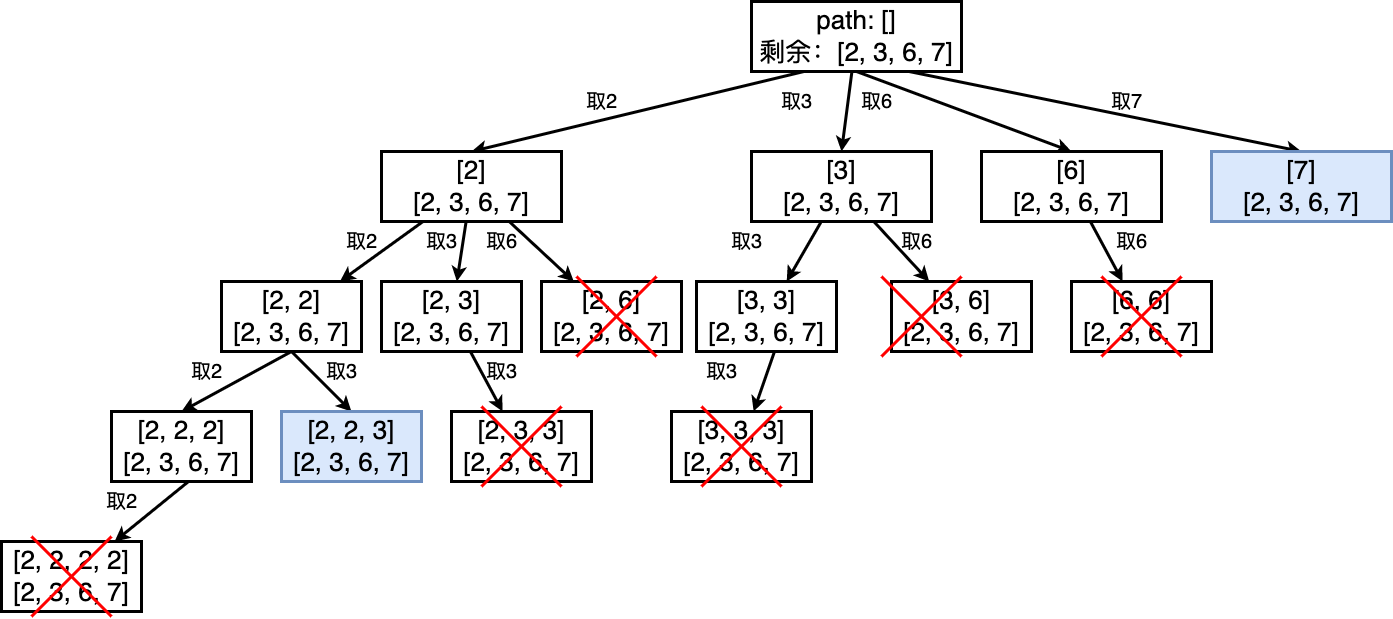

The diagram above was exported from draw.io. Its source (the exported page's mxGraphModel, read from the mxfile embedded in the PNG):
<mxGraphModel dx="2797" dy="1200" grid="1" gridSize="10" guides="1" tooltips="1" connect="1" arrows="1" fold="1" page="0" pageScale="1" pageWidth="827" pageHeight="1169" background="#ffffff" math="0" shadow="0">
  <root>
    <mxCell id="0" />
    <mxCell id="1" parent="0" />
    <mxCell id="2CYdQ7FrG0YlU1iPx80e-27" style="rounded=0;orthogonalLoop=1;jettySize=auto;html=1;strokeWidth=3;entryX=0.5;entryY=0;entryDx=0;entryDy=0;exitX=0.25;exitY=1;exitDx=0;exitDy=0;" parent="1" source="2CYdQ7FrG0YlU1iPx80e-1" target="2CYdQ7FrG0YlU1iPx80e-2" edge="1">
      <mxGeometry relative="1" as="geometry" />
    </mxCell>
    <mxCell id="2CYdQ7FrG0YlU1iPx80e-29" style="rounded=0;orthogonalLoop=1;jettySize=auto;html=1;strokeWidth=3;entryX=0.5;entryY=0;entryDx=0;entryDy=0;" parent="1" source="2CYdQ7FrG0YlU1iPx80e-1" target="2CYdQ7FrG0YlU1iPx80e-3" edge="1">
      <mxGeometry relative="1" as="geometry" />
    </mxCell>
    <mxCell id="2CYdQ7FrG0YlU1iPx80e-30" style="rounded=0;orthogonalLoop=1;jettySize=auto;html=1;strokeWidth=3;entryX=0.5;entryY=0;entryDx=0;entryDy=0;exitX=0.5;exitY=1;exitDx=0;exitDy=0;" parent="1" source="2CYdQ7FrG0YlU1iPx80e-1" target="2CYdQ7FrG0YlU1iPx80e-4" edge="1">
      <mxGeometry relative="1" as="geometry" />
    </mxCell>
    <mxCell id="2CYdQ7FrG0YlU1iPx80e-31" style="rounded=0;orthogonalLoop=1;jettySize=auto;html=1;strokeWidth=3;entryX=0.5;entryY=0;entryDx=0;entryDy=0;exitX=0.75;exitY=1;exitDx=0;exitDy=0;" parent="1" source="2CYdQ7FrG0YlU1iPx80e-1" target="2CYdQ7FrG0YlU1iPx80e-5" edge="1">
      <mxGeometry relative="1" as="geometry" />
    </mxCell>
    <mxCell id="2CYdQ7FrG0YlU1iPx80e-1" value="&lt;font style=&quot;font-size: 26px;&quot;&gt;path: []&lt;br&gt;剩余：[2, 3, 6, 7]&lt;/font&gt;" style="rounded=0;whiteSpace=wrap;html=1;strokeWidth=3;" parent="1" vertex="1">
      <mxGeometry x="350" y="270" width="210" height="70" as="geometry" />
    </mxCell>
    <mxCell id="2CYdQ7FrG0YlU1iPx80e-11" style="rounded=0;orthogonalLoop=1;jettySize=auto;html=1;strokeWidth=3;" parent="1" source="2CYdQ7FrG0YlU1iPx80e-2" target="2CYdQ7FrG0YlU1iPx80e-7" edge="1">
      <mxGeometry relative="1" as="geometry">
        <mxPoint x="70" y="500" as="sourcePoint" />
      </mxGeometry>
    </mxCell>
    <mxCell id="2CYdQ7FrG0YlU1iPx80e-44" style="rounded=0;orthogonalLoop=1;jettySize=auto;html=1;strokeWidth=3;" parent="1" source="2CYdQ7FrG0YlU1iPx80e-2" target="2CYdQ7FrG0YlU1iPx80e-6" edge="1">
      <mxGeometry relative="1" as="geometry" />
    </mxCell>
    <mxCell id="2CYdQ7FrG0YlU1iPx80e-45" style="rounded=0;orthogonalLoop=1;jettySize=auto;html=1;strokeWidth=3;" parent="1" source="2CYdQ7FrG0YlU1iPx80e-2" target="2CYdQ7FrG0YlU1iPx80e-8" edge="1">
      <mxGeometry relative="1" as="geometry" />
    </mxCell>
    <mxCell id="2CYdQ7FrG0YlU1iPx80e-2" value="&lt;font style=&quot;font-size: 26px;&quot;&gt;[2]&lt;br&gt;[2, 3, 6, 7]&lt;/font&gt;" style="rounded=0;whiteSpace=wrap;html=1;strokeWidth=3;" parent="1" vertex="1">
      <mxGeometry x="-20" y="420" width="180" height="70" as="geometry" />
    </mxCell>
    <mxCell id="2CYdQ7FrG0YlU1iPx80e-47" style="rounded=0;orthogonalLoop=1;jettySize=auto;html=1;strokeWidth=3;" parent="1" source="2CYdQ7FrG0YlU1iPx80e-3" target="2CYdQ7FrG0YlU1iPx80e-17" edge="1">
      <mxGeometry relative="1" as="geometry" />
    </mxCell>
    <mxCell id="2CYdQ7FrG0YlU1iPx80e-48" style="rounded=0;orthogonalLoop=1;jettySize=auto;html=1;strokeWidth=3;" parent="1" source="2CYdQ7FrG0YlU1iPx80e-3" target="2CYdQ7FrG0YlU1iPx80e-18" edge="1">
      <mxGeometry relative="1" as="geometry" />
    </mxCell>
    <mxCell id="2CYdQ7FrG0YlU1iPx80e-3" value="&lt;font style=&quot;font-size: 26px;&quot;&gt;[3]&lt;br&gt;[2, 3, 6, 7]&lt;br&gt;&lt;/font&gt;" style="rounded=0;whiteSpace=wrap;html=1;strokeWidth=3;" parent="1" vertex="1">
      <mxGeometry x="350" y="420" width="180" height="70" as="geometry" />
    </mxCell>
    <mxCell id="2CYdQ7FrG0YlU1iPx80e-49" style="rounded=0;orthogonalLoop=1;jettySize=auto;html=1;strokeWidth=3;" parent="1" source="2CYdQ7FrG0YlU1iPx80e-4" target="2CYdQ7FrG0YlU1iPx80e-24" edge="1">
      <mxGeometry relative="1" as="geometry" />
    </mxCell>
    <mxCell id="2CYdQ7FrG0YlU1iPx80e-4" value="&lt;font style=&quot;font-size: 26px;&quot;&gt;[6]&lt;br&gt;[2, 3, 6, 7]&lt;br&gt;&lt;/font&gt;" style="rounded=0;whiteSpace=wrap;html=1;strokeWidth=3;" parent="1" vertex="1">
      <mxGeometry x="580" y="420" width="180" height="70" as="geometry" />
    </mxCell>
    <mxCell id="2CYdQ7FrG0YlU1iPx80e-5" value="&lt;font style=&quot;font-size: 26px;&quot;&gt;[7]&lt;br&gt;[2, 3, 6, 7]&lt;br&gt;&lt;/font&gt;" style="rounded=0;whiteSpace=wrap;html=1;strokeWidth=3;fillColor=#dae8fc;strokeColor=#6c8ebf;" parent="1" vertex="1">
      <mxGeometry x="810" y="420" width="180" height="70" as="geometry" />
    </mxCell>
    <mxCell id="ZNt_O8HiSBpuCD71kewF-10" style="rounded=0;orthogonalLoop=1;jettySize=auto;html=1;strokeWidth=3;entryX=0.5;entryY=0;entryDx=0;entryDy=0;exitX=0.5;exitY=1;exitDx=0;exitDy=0;" edge="1" parent="1" source="2CYdQ7FrG0YlU1iPx80e-6" target="ZNt_O8HiSBpuCD71kewF-9">
      <mxGeometry relative="1" as="geometry" />
    </mxCell>
    <mxCell id="2CYdQ7FrG0YlU1iPx80e-6" value="&lt;font style=&quot;font-size: 26px;&quot;&gt;[2, 2]&lt;br&gt;[2, 3, 6, 7]&lt;br&gt;&lt;/font&gt;" style="rounded=0;whiteSpace=wrap;html=1;strokeWidth=3;" parent="1" vertex="1">
      <mxGeometry x="-180" y="550" width="140" height="70" as="geometry" />
    </mxCell>
    <mxCell id="ZNt_O8HiSBpuCD71kewF-18" style="rounded=0;orthogonalLoop=1;jettySize=auto;html=1;strokeWidth=3;" edge="1" parent="1" source="2CYdQ7FrG0YlU1iPx80e-7" target="ZNt_O8HiSBpuCD71kewF-17">
      <mxGeometry relative="1" as="geometry" />
    </mxCell>
    <mxCell id="2CYdQ7FrG0YlU1iPx80e-7" value="&lt;font style=&quot;font-size: 26px;&quot;&gt;[2, 3]&lt;br&gt;[2, 3, 6, 7]&lt;br&gt;&lt;/font&gt;" style="rounded=0;whiteSpace=wrap;html=1;strokeWidth=3;" parent="1" vertex="1">
      <mxGeometry x="-20" y="550" width="140" height="70" as="geometry" />
    </mxCell>
    <mxCell id="2CYdQ7FrG0YlU1iPx80e-8" value="&lt;font style=&quot;font-size: 26px;&quot;&gt;[2, 6]&lt;br&gt;[2, 3, 6, 7]&lt;br&gt;&lt;/font&gt;" style="rounded=0;whiteSpace=wrap;html=1;strokeWidth=3;" parent="1" vertex="1">
      <mxGeometry x="140" y="550" width="140" height="70" as="geometry" />
    </mxCell>
    <mxCell id="2CYdQ7FrG0YlU1iPx80e-14" value="&lt;font style=&quot;font-size: 20px;&quot;&gt;取2&lt;/font&gt;" style="text;html=1;align=center;verticalAlign=middle;resizable=0;points=[];autosize=1;strokeColor=none;fillColor=none;" parent="1" vertex="1">
      <mxGeometry x="-65" y="490" width="50" height="40" as="geometry" />
    </mxCell>
    <mxCell id="2CYdQ7FrG0YlU1iPx80e-15" value="&lt;font style=&quot;font-size: 20px;&quot;&gt;取3&lt;/font&gt;" style="text;html=1;align=center;verticalAlign=middle;resizable=0;points=[];autosize=1;strokeColor=none;fillColor=none;" parent="1" vertex="1">
      <mxGeometry x="15" y="490" width="50" height="40" as="geometry" />
    </mxCell>
    <mxCell id="2CYdQ7FrG0YlU1iPx80e-16" value="&lt;font style=&quot;font-size: 20px;&quot;&gt;取6&lt;/font&gt;" style="text;html=1;align=center;verticalAlign=middle;resizable=0;points=[];autosize=1;strokeColor=none;fillColor=none;" parent="1" vertex="1">
      <mxGeometry x="75" y="490" width="50" height="40" as="geometry" />
    </mxCell>
    <mxCell id="2CYdQ7FrG0YlU1iPx80e-17" value="&lt;font style=&quot;font-size: 26px;&quot;&gt;[3, 3]&lt;br&gt;[2, 3, 6, 7]&lt;br&gt;&lt;/font&gt;" style="rounded=0;whiteSpace=wrap;html=1;strokeWidth=3;" parent="1" vertex="1">
      <mxGeometry x="295" y="550" width="140" height="70" as="geometry" />
    </mxCell>
    <mxCell id="2CYdQ7FrG0YlU1iPx80e-18" value="&lt;font style=&quot;font-size: 26px;&quot;&gt;[3, 6]&lt;br&gt;[2, 3, 6, 7]&lt;br&gt;&lt;/font&gt;" style="rounded=0;whiteSpace=wrap;html=1;strokeWidth=3;" parent="1" vertex="1">
      <mxGeometry x="490" y="550" width="140" height="70" as="geometry" />
    </mxCell>
    <mxCell id="2CYdQ7FrG0YlU1iPx80e-21" value="&lt;span style=&quot;font-size: 20px;&quot;&gt;取3&lt;/span&gt;" style="text;html=1;align=center;verticalAlign=middle;resizable=0;points=[];autosize=1;strokeColor=none;fillColor=none;" parent="1" vertex="1">
      <mxGeometry x="320" y="490" width="50" height="40" as="geometry" />
    </mxCell>
    <mxCell id="2CYdQ7FrG0YlU1iPx80e-22" value="&lt;font style=&quot;font-size: 20px;&quot;&gt;取6&lt;/font&gt;" style="text;html=1;align=center;verticalAlign=middle;resizable=0;points=[];autosize=1;strokeColor=none;fillColor=none;" parent="1" vertex="1">
      <mxGeometry x="490" y="490" width="50" height="40" as="geometry" />
    </mxCell>
    <mxCell id="2CYdQ7FrG0YlU1iPx80e-24" value="&lt;font style=&quot;font-size: 26px;&quot;&gt;[6, 6]&lt;br&gt;[2, 3, 6, 7]&lt;br&gt;&lt;/font&gt;" style="rounded=0;whiteSpace=wrap;html=1;strokeWidth=3;" parent="1" vertex="1">
      <mxGeometry x="670" y="550" width="140" height="70" as="geometry" />
    </mxCell>
    <mxCell id="2CYdQ7FrG0YlU1iPx80e-26" value="&lt;font style=&quot;font-size: 20px;&quot;&gt;取6&lt;/font&gt;" style="text;html=1;align=center;verticalAlign=middle;resizable=0;points=[];autosize=1;strokeColor=none;fillColor=none;" parent="1" vertex="1">
      <mxGeometry x="705" y="490" width="50" height="40" as="geometry" />
    </mxCell>
    <mxCell id="2CYdQ7FrG0YlU1iPx80e-32" value="&lt;span style=&quot;font-size: 20px;&quot;&gt;取2&lt;/span&gt;" style="text;html=1;align=center;verticalAlign=middle;resizable=0;points=[];autosize=1;strokeColor=none;fillColor=none;" parent="1" vertex="1">
      <mxGeometry x="175" y="350" width="50" height="40" as="geometry" />
    </mxCell>
    <mxCell id="2CYdQ7FrG0YlU1iPx80e-33" value="&lt;font style=&quot;font-size: 20px;&quot;&gt;取3&lt;/font&gt;" style="text;html=1;align=center;verticalAlign=middle;resizable=0;points=[];autosize=1;strokeColor=none;fillColor=none;" parent="1" vertex="1">
      <mxGeometry x="370" y="350" width="50" height="40" as="geometry" />
    </mxCell>
    <mxCell id="2CYdQ7FrG0YlU1iPx80e-34" value="&lt;font style=&quot;font-size: 20px;&quot;&gt;取6&lt;/font&gt;" style="text;html=1;align=center;verticalAlign=middle;resizable=0;points=[];autosize=1;strokeColor=none;fillColor=none;" parent="1" vertex="1">
      <mxGeometry x="450" y="350" width="50" height="40" as="geometry" />
    </mxCell>
    <mxCell id="2CYdQ7FrG0YlU1iPx80e-35" value="&lt;font style=&quot;font-size: 20px;&quot;&gt;取7&lt;/font&gt;" style="text;html=1;align=center;verticalAlign=middle;resizable=0;points=[];autosize=1;strokeColor=none;fillColor=none;" parent="1" vertex="1">
      <mxGeometry x="700" y="350" width="50" height="40" as="geometry" />
    </mxCell>
    <mxCell id="ZNt_O8HiSBpuCD71kewF-3" style="rounded=0;orthogonalLoop=1;jettySize=auto;html=1;strokeWidth=3;exitX=0.5;exitY=1;exitDx=0;exitDy=0;entryX=0.5;entryY=0;entryDx=0;entryDy=0;" edge="1" parent="1" target="ZNt_O8HiSBpuCD71kewF-4" source="2CYdQ7FrG0YlU1iPx80e-6">
      <mxGeometry relative="1" as="geometry">
        <mxPoint x="-103" y="620" as="sourcePoint" />
      </mxGeometry>
    </mxCell>
    <mxCell id="ZNt_O8HiSBpuCD71kewF-4" value="&lt;font style=&quot;font-size: 26px;&quot;&gt;[2, 2, 2]&lt;br&gt;[2, 3, 6, 7]&lt;br&gt;&lt;/font&gt;" style="rounded=0;whiteSpace=wrap;html=1;strokeWidth=3;" vertex="1" parent="1">
      <mxGeometry x="-290" y="680" width="140" height="70" as="geometry" />
    </mxCell>
    <mxCell id="ZNt_O8HiSBpuCD71kewF-5" value="&lt;font style=&quot;font-size: 20px;&quot;&gt;取2&lt;/font&gt;" style="text;html=1;align=center;verticalAlign=middle;resizable=0;points=[];autosize=1;strokeColor=none;fillColor=none;" vertex="1" parent="1">
      <mxGeometry x="-220" y="620" width="50" height="40" as="geometry" />
    </mxCell>
    <mxCell id="ZNt_O8HiSBpuCD71kewF-6" style="rounded=0;orthogonalLoop=1;jettySize=auto;html=1;strokeWidth=3;" edge="1" parent="1" target="ZNt_O8HiSBpuCD71kewF-7">
      <mxGeometry relative="1" as="geometry">
        <mxPoint x="-213" y="750" as="sourcePoint" />
      </mxGeometry>
    </mxCell>
    <mxCell id="ZNt_O8HiSBpuCD71kewF-7" value="&lt;font style=&quot;font-size: 26px;&quot;&gt;[2, 2, 2, 2]&lt;br&gt;[2, 3, 6, 7]&lt;br&gt;&lt;/font&gt;" style="rounded=0;whiteSpace=wrap;html=1;strokeWidth=3;" vertex="1" parent="1">
      <mxGeometry x="-400" y="810" width="140" height="70" as="geometry" />
    </mxCell>
    <mxCell id="ZNt_O8HiSBpuCD71kewF-8" value="&lt;font style=&quot;font-size: 20px;&quot;&gt;取2&lt;/font&gt;" style="text;html=1;align=center;verticalAlign=middle;resizable=0;points=[];autosize=1;strokeColor=none;fillColor=none;" vertex="1" parent="1">
      <mxGeometry x="-305" y="750" width="50" height="40" as="geometry" />
    </mxCell>
    <mxCell id="ZNt_O8HiSBpuCD71kewF-9" value="&lt;font style=&quot;font-size: 26px;&quot;&gt;[2, 2, 3]&lt;br&gt;[2, 3, 6, 7]&lt;br&gt;&lt;/font&gt;" style="rounded=0;whiteSpace=wrap;html=1;strokeWidth=3;fillColor=#dae8fc;strokeColor=#6c8ebf;" vertex="1" parent="1">
      <mxGeometry x="-120" y="680" width="140" height="70" as="geometry" />
    </mxCell>
    <mxCell id="ZNt_O8HiSBpuCD71kewF-11" value="" style="endArrow=none;html=1;rounded=0;strokeWidth=3;strokeColor=#FF0000;" edge="1" parent="1">
      <mxGeometry width="50" height="50" relative="1" as="geometry">
        <mxPoint x="-370" y="885" as="sourcePoint" />
        <mxPoint x="-290" y="805" as="targetPoint" />
      </mxGeometry>
    </mxCell>
    <mxCell id="ZNt_O8HiSBpuCD71kewF-13" value="" style="endArrow=none;html=1;rounded=0;strokeWidth=3;strokeColor=#FF0000;" edge="1" parent="1">
      <mxGeometry width="50" height="50" relative="1" as="geometry">
        <mxPoint x="-290" y="885" as="sourcePoint" />
        <mxPoint x="-370" y="805" as="targetPoint" />
      </mxGeometry>
    </mxCell>
    <mxCell id="ZNt_O8HiSBpuCD71kewF-16" value="&lt;font style=&quot;font-size: 20px;&quot;&gt;取3&lt;/font&gt;" style="text;html=1;align=center;verticalAlign=middle;resizable=0;points=[];autosize=1;strokeColor=none;fillColor=none;" vertex="1" parent="1">
      <mxGeometry x="-85" y="620" width="50" height="40" as="geometry" />
    </mxCell>
    <mxCell id="ZNt_O8HiSBpuCD71kewF-17" value="&lt;font style=&quot;font-size: 26px;&quot;&gt;[2, 3, 3]&lt;br&gt;[2, 3, 6, 7]&lt;br&gt;&lt;/font&gt;" style="rounded=0;whiteSpace=wrap;html=1;strokeWidth=3;" vertex="1" parent="1">
      <mxGeometry x="50" y="680" width="140" height="70" as="geometry" />
    </mxCell>
    <mxCell id="ZNt_O8HiSBpuCD71kewF-19" value="&lt;font style=&quot;font-size: 20px;&quot;&gt;取3&lt;/font&gt;" style="text;html=1;align=center;verticalAlign=middle;resizable=0;points=[];autosize=1;strokeColor=none;fillColor=none;" vertex="1" parent="1">
      <mxGeometry x="75" y="620" width="50" height="40" as="geometry" />
    </mxCell>
    <mxCell id="ZNt_O8HiSBpuCD71kewF-14" value="" style="endArrow=none;html=1;rounded=0;strokeWidth=3;strokeColor=#FF0000;" edge="1" parent="1">
      <mxGeometry width="50" height="50" relative="1" as="geometry">
        <mxPoint x="80" y="755" as="sourcePoint" />
        <mxPoint x="160" y="675" as="targetPoint" />
      </mxGeometry>
    </mxCell>
    <mxCell id="ZNt_O8HiSBpuCD71kewF-15" value="" style="endArrow=none;html=1;rounded=0;strokeWidth=3;strokeColor=#FF0000;" edge="1" parent="1">
      <mxGeometry width="50" height="50" relative="1" as="geometry">
        <mxPoint x="160" y="755" as="sourcePoint" />
        <mxPoint x="80" y="675" as="targetPoint" />
      </mxGeometry>
    </mxCell>
    <mxCell id="ZNt_O8HiSBpuCD71kewF-25" value="" style="endArrow=none;html=1;rounded=0;strokeWidth=3;strokeColor=#FF0000;" edge="1" parent="1">
      <mxGeometry width="50" height="50" relative="1" as="geometry">
        <mxPoint x="175" y="625" as="sourcePoint" />
        <mxPoint x="255" y="545" as="targetPoint" />
      </mxGeometry>
    </mxCell>
    <mxCell id="ZNt_O8HiSBpuCD71kewF-26" value="" style="endArrow=none;html=1;rounded=0;strokeWidth=3;strokeColor=#FF0000;" edge="1" parent="1">
      <mxGeometry width="50" height="50" relative="1" as="geometry">
        <mxPoint x="255" y="625" as="sourcePoint" />
        <mxPoint x="175" y="545" as="targetPoint" />
      </mxGeometry>
    </mxCell>
    <mxCell id="ZNt_O8HiSBpuCD71kewF-27" value="" style="endArrow=none;html=1;rounded=0;strokeWidth=3;strokeColor=#FF0000;" edge="1" parent="1">
      <mxGeometry width="50" height="50" relative="1" as="geometry">
        <mxPoint x="480" y="625" as="sourcePoint" />
        <mxPoint x="560" y="545" as="targetPoint" />
      </mxGeometry>
    </mxCell>
    <mxCell id="ZNt_O8HiSBpuCD71kewF-28" value="" style="endArrow=none;html=1;rounded=0;strokeWidth=3;strokeColor=#FF0000;" edge="1" parent="1">
      <mxGeometry width="50" height="50" relative="1" as="geometry">
        <mxPoint x="560" y="625" as="sourcePoint" />
        <mxPoint x="480" y="545" as="targetPoint" />
      </mxGeometry>
    </mxCell>
    <mxCell id="ZNt_O8HiSBpuCD71kewF-29" style="rounded=0;orthogonalLoop=1;jettySize=auto;html=1;strokeWidth=3;" edge="1" parent="1" target="ZNt_O8HiSBpuCD71kewF-30">
      <mxGeometry relative="1" as="geometry">
        <mxPoint x="373" y="620" as="sourcePoint" />
      </mxGeometry>
    </mxCell>
    <mxCell id="ZNt_O8HiSBpuCD71kewF-30" value="&lt;font style=&quot;font-size: 26px;&quot;&gt;[3, 3, 3]&lt;br&gt;[2, 3, 6, 7]&lt;br&gt;&lt;/font&gt;" style="rounded=0;whiteSpace=wrap;html=1;strokeWidth=3;" vertex="1" parent="1">
      <mxGeometry x="270" y="680" width="140" height="70" as="geometry" />
    </mxCell>
    <mxCell id="ZNt_O8HiSBpuCD71kewF-31" value="&lt;span style=&quot;font-size: 20px;&quot;&gt;取3&lt;/span&gt;" style="text;html=1;align=center;verticalAlign=middle;resizable=0;points=[];autosize=1;strokeColor=none;fillColor=none;" vertex="1" parent="1">
      <mxGeometry x="295" y="620" width="50" height="40" as="geometry" />
    </mxCell>
    <mxCell id="ZNt_O8HiSBpuCD71kewF-32" value="" style="endArrow=none;html=1;rounded=0;strokeWidth=3;strokeColor=#FF0000;" edge="1" parent="1">
      <mxGeometry width="50" height="50" relative="1" as="geometry">
        <mxPoint x="300" y="755" as="sourcePoint" />
        <mxPoint x="380" y="675" as="targetPoint" />
      </mxGeometry>
    </mxCell>
    <mxCell id="ZNt_O8HiSBpuCD71kewF-33" value="" style="endArrow=none;html=1;rounded=0;strokeWidth=3;strokeColor=#FF0000;" edge="1" parent="1">
      <mxGeometry width="50" height="50" relative="1" as="geometry">
        <mxPoint x="380" y="755" as="sourcePoint" />
        <mxPoint x="300" y="675" as="targetPoint" />
      </mxGeometry>
    </mxCell>
    <mxCell id="ZNt_O8HiSBpuCD71kewF-34" value="" style="endArrow=none;html=1;rounded=0;strokeWidth=3;strokeColor=#FF0000;" edge="1" parent="1">
      <mxGeometry width="50" height="50" relative="1" as="geometry">
        <mxPoint x="700" y="625" as="sourcePoint" />
        <mxPoint x="780" y="545" as="targetPoint" />
      </mxGeometry>
    </mxCell>
    <mxCell id="ZNt_O8HiSBpuCD71kewF-35" value="" style="endArrow=none;html=1;rounded=0;strokeWidth=3;strokeColor=#FF0000;" edge="1" parent="1">
      <mxGeometry width="50" height="50" relative="1" as="geometry">
        <mxPoint x="780" y="625" as="sourcePoint" />
        <mxPoint x="700" y="545" as="targetPoint" />
      </mxGeometry>
    </mxCell>
  </root>
</mxGraphModel>